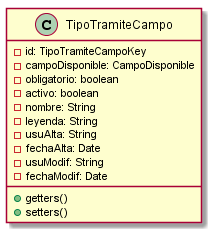

The diagram above was rendered by PlantUML. Its source (embedded in the PNG):
@startuml TipoTramiteCampo

class TipoTramiteCampo{
 -id: TipoTramiteCampoKey
 -campoDisponible: CampoDisponible
 -obligatorio: boolean
 -activo: boolean
 -nombre: String
 -leyenda: String
 -usuAlta: String
 -fechaAlta: Date
 -usuModif: String
 -fechaModif: Date
 +getters()
 +setters()
}

@enduml